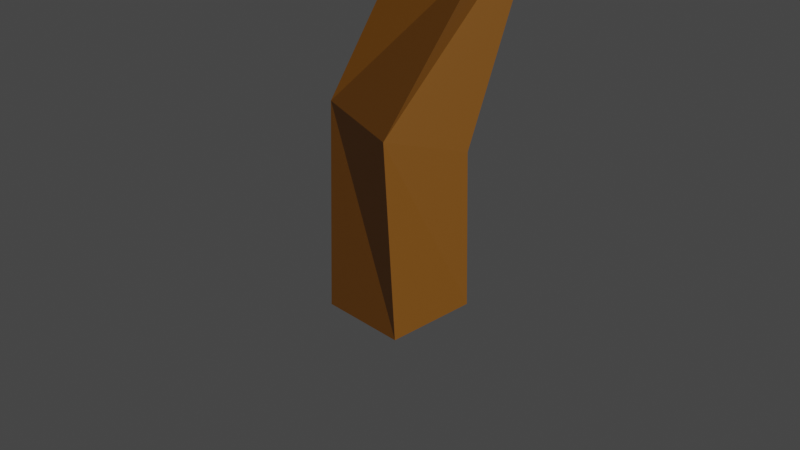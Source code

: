 # Source: Trees_With_Snow_.blend  (saved by Blender 4.3.34; exported with 4.5.12 LTS)
import bpy
from mathutils import Matrix  # noqa: F401  (used for matrix-valued properties, if any)

bpy.ops.wm.read_factory_settings(use_empty=True)
scene = bpy.context.scene
scene.name = 'Scene'

# ---- collections
col_collection = bpy.data.collections.new('Collection'); scene.collection.children.link(col_collection)

# ---- materials (node trees are filled in below, after node groups)
mat_leaves = bpy.data.materials.new('Leaves')
mat_leaves.alpha_threshold = 0.0
mat_leaves.use_transparent_shadow = False
mat_leaves.line_color = (0.0, 0.0, 0.0, 1.0)
mat_bark = bpy.data.materials.new('Bark')
mat_ice = bpy.data.materials.new('Ice')

# ---- material node trees
mat_leaves.use_nodes = True; mat_leaves.node_tree.nodes.clear()
_N = mat_leaves.node_tree.nodes; _L = mat_leaves.node_tree.links
n0 = _N.new('ShaderNodeOutputMaterial'); n0.name = 'Material Output'; n0.location = (300, 300)
n1 = _N.new('ShaderNodeBsdfPrincipled'); n1.name = 'Principled BSDF'; n1.location = (10, 300)
n1.distribution = 'GGX'
n1.subsurface_method = 'BURLEY'
n1.inputs[0].default_value = (0.0101, 0.1226, 0.0, 1.0)
n1.inputs[2].default_value = 0.4
n1.inputs[3].default_value = 1.45
n1.inputs[27].default_value = (0.0, 0.0, 0.0, 1.0)
n1.inputs[28].default_value = 1.0
_L.new(n1.outputs[0], n0.inputs[0])
n0.is_active_output = True
mat_bark.use_nodes = True; mat_bark.node_tree.nodes.clear()
_N = mat_bark.node_tree.nodes; _L = mat_bark.node_tree.links
n0 = _N.new('ShaderNodeBsdfPrincipled'); n0.name = 'Principled BSDF'; n0.location = (10, 300)
n0.inputs[0].default_value = (0.115, 0.04017, 0.0, 1.0)
n1 = _N.new('ShaderNodeOutputMaterial'); n1.name = 'Material Output'; n1.location = (300, 300)
_L.new(n0.outputs[0], n1.inputs[0])
n1.is_active_output = True
mat_ice.use_nodes = True; mat_ice.node_tree.nodes.clear()
_N = mat_ice.node_tree.nodes; _L = mat_ice.node_tree.links
n0 = _N.new('ShaderNodeBsdfPrincipled'); n0.name = 'Principled BSDF'; n0.location = (10, 300)
n1 = _N.new('ShaderNodeOutputMaterial'); n1.name = 'Material Output'; n1.location = (300, 300)
_L.new(n0.outputs[0], n1.inputs[0])
n1.is_active_output = True

# ---- world
world_world = bpy.data.worlds.new('World'); scene.world = world_world
world_world.use_nodes = True; world_world.node_tree.nodes.clear()
_N = world_world.node_tree.nodes; _L = world_world.node_tree.links
n0 = _N.new('ShaderNodeOutputWorld'); n0.name = 'World Output'; n0.location = (300, 300)
n1 = _N.new('ShaderNodeBackground'); n1.name = 'Background'; n1.location = (10, 300)
n1.inputs[0].default_value = (0.05088, 0.05088, 0.05088, 1.0)
_L.new(n1.outputs[0], n0.inputs[0])
n0.is_active_output = True
world_world.color = (0.05088, 0.05088, 0.05088)
world_world.use_sun_shadow = False
world_world.sun_shadow_jitter_overblur = 0.0

# ---- cameras
cam_camera = bpy.data.cameras.new('Camera')
cam_camera.clip_end = 100.0
cam_camera.ortho_scale = 7.314

# ---- lights
light_light = bpy.data.lights.new('Light', 'POINT')
light_light.transmission_factor = 0.0
light_light.energy = 1e+06
light_light.shadow_soft_size = 0.1
light_light.shadow_maximum_resolution = 0.006
light_light.use_absolute_resolution = True

# ---- meshes
me_cube = bpy.data.meshes.new('Cube')
me_cube.from_pydata([(0.5514, 0.3944, 0.7822), (0.4878, 0.5188, -1.0), (0.4009, -0.5778, 1.112), (0.4878, -0.5188, -1.0), (-0.4009, 0.5778, 0.8882), (-0.4878, 0.5188, -1.0), (-0.5514, -0.3944, 1.218), (-0.4878, -0.5188, -1.0), (0.8934, 0.1669, 2.79), (-0.05902, 0.02553, 2.633), (0.6986, 1.139, 3.095), (-0.2538, 0.9979, 2.938), (0.4954, -0.6277, 4.859), (-0.451, -0.4203, 4.973), (0.6601, 0.3278, 4.49), (-0.2862, 0.5353, 4.604), (0.9225, 0.7914, 7.41), (0.5419, 0.6962, 7.261), (0.7467, 1.128, 7.645), (0.3661, 1.033, 7.496), (0.7947, 0.3667, 6.647), (0.2448, 0.3621, 6.577), (0.1709, 0.884, 6.63), (0.7208, 0.8886, 6.7), (0.835, -1.719, 8.275), (0.6533, -1.66, 8.285), (0.5287, -1.918, 8.104), (0.3269, -1.769, 8.141), (2.857, 4.447, 6.118), (2.878, 4.297, 6.155), (2.754, 4.409, 6.022), (2.866, 4.019, 6.021), (2.782, 4.183, 5.805), (2.927, 4.17, 5.933), (-2.05, -0.4213, 8.217), (-2.08, -0.273, 8.294), (-1.968, -0.2798, 7.968), (-2.041, -0.4618, 7.907), (-2.289, -0.3557, 6.249), (-1.24, -1.125, 7.139), (-2.68, -1.83, 6.995), (-3.772, -0.4222, 6.907), (-2.68, 1.046, 6.995), (-1.174, 0.4544, 7.101), (-1.863, -1.666, 8.479), (-3.463, -1.376, 8.529), (-3.463, 0.5312, 8.529), (-1.649, 1.12, 8.529), (-0.9109, -0.3557, 8.479), (-2.213, -0.3922, 9.441), (-2.539, -1.126, 6.48), (-1.684, -0.8023, 6.539), (-1.89, -1.595, 6.986), (-1.051, -0.3426, 7.022), (-1.675, 0.1176, 6.528), (-3.102, -0.3922, 6.313), (-3.376, -1.237, 6.862), (-2.497, 0.4463, 6.342), (-3.398, 0.4845, 6.765), (-1.789, 0.9606, 6.883), (-0.9016, -0.8023, 7.804), (-0.8236, 0.1205, 7.79), (-2.226, -2.05, 7.758), (-1.431, -1.556, 7.802), (-3.875, -0.9825, 7.718), (-3.216, -1.889, 7.718), (-3.216, 1.045, 7.718), (-3.875, 0.1382, 7.718), (-1.219, 0.9755, 7.751), (-2.15, 1.391, 7.718), (-1.281, -1.094, 8.589), (-2.657, -1.76, 8.639), (-3.693, -0.4222, 8.671), (-2.627, 1.045, 8.671), (-1.049, 0.4531, 8.639), (-1.956, -1.218, 9.173), (-1.351, -0.3858, 9.173), (-2.922, -0.9825, 9.261), (-2.922, 0.1382, 9.261), (-1.856, 0.4845, 9.261), (0.5199, -2.321, 6.09), (1.882, -3.311, 7.131), (-0.000239, -3.922, 7.131), (-1.163, -2.321, 7.131), (-0.000239, -0.7204, 7.131), (1.882, -1.332, 7.131), (1.04, -3.922, 8.814), (-0.8419, -3.311, 8.814), (-0.8419, -1.332, 8.814), (1.04, -0.7204, 8.814), (2.203, -2.321, 8.814), (0.5199, -2.321, 9.854), (0.2142, -3.262, 6.371), (1.32, -2.903, 6.371), (1.015, -3.844, 6.983), (2.121, -2.321, 6.983), (1.32, -1.74, 6.371), (-0.4695, -2.321, 6.371), (-0.7753, -3.262, 6.983), (0.2142, -1.38, 6.371), (-0.7753, -1.38, 6.983), (1.015, -0.7988, 6.983), (2.31, -2.903, 7.972), (2.31, -1.74, 7.972), (0.5199, -4.203, 7.972), (1.626, -3.844, 7.972), (-1.27, -2.903, 7.972), (-0.5863, -3.844, 7.972), (-0.5863, -0.7987, 7.972), (-1.27, -1.74, 7.972), (1.626, -0.7987, 7.972), (0.5199, -0.4393, 7.972), (1.815, -3.262, 8.962), (0.0252, -3.844, 8.962), (-1.081, -2.321, 8.962), (0.0252, -0.7988, 8.962), (1.815, -1.38, 8.962), (0.8257, -3.262, 9.573), (1.509, -2.321, 9.573), (-0.2805, -2.903, 9.573), (-0.2805, -1.74, 9.573), (0.8257, -1.38, 9.573), (2.553, 4.476, 3.33), (4.494, 3.066, 4.812), (1.812, 2.194, 4.812), (0.1542, 4.476, 4.812), (1.812, 6.757, 4.812), (4.494, 5.886, 4.812), (3.295, 2.194, 7.212), (0.6124, 3.066, 7.212), (0.6124, 5.886, 7.212), (3.295, 6.757, 7.212), (4.953, 4.476, 7.212), (2.553, 4.476, 8.694), (2.118, 3.135, 3.73), (3.694, 3.647, 3.73), (3.258, 2.306, 4.602), (4.835, 4.476, 4.602), (3.694, 5.305, 3.73), (1.143, 4.476, 3.73), (0.7074, 3.135, 4.602), (2.118, 5.817, 3.73), (0.7074, 5.817, 4.602), (3.258, 6.646, 4.602), (5.104, 3.647, 6.012), (5.104, 5.305, 6.012), (2.553, 1.793, 6.012), (4.13, 2.306, 6.012), (0.002337, 3.647, 6.012), (0.9768, 2.306, 6.012), (0.9768, 6.646, 6.012), (0.002337, 5.305, 6.012), (4.13, 6.646, 6.012), (2.553, 7.158, 6.012), (4.399, 3.135, 7.422), (1.848, 2.306, 7.422), (0.2717, 4.476, 7.422), (1.848, 6.646, 7.422), (4.399, 5.817, 7.422), (2.989, 3.135, 8.294), (3.964, 4.476, 8.294), (1.413, 3.647, 8.294), (1.413, 5.305, 8.294), (2.989, 5.817, 8.294)], [], [(4, 6, 9, 11), (3, 2, 6, 7), (7, 6, 4, 5), (5, 1, 3, 7), (1, 0, 2, 3), (5, 4, 0, 1), (11, 9, 13, 15), (2, 0, 10, 8), (0, 4, 11, 10), (6, 2, 8, 9), (20, 16, 24, 26), (9, 8, 12, 13), (10, 11, 15, 14), (8, 10, 14, 12), (18, 19, 17, 16), (19, 18, 28, 30), (23, 22, 32, 33), (19, 22, 36, 35), (15, 13, 21, 22), (12, 14, 23, 20), (14, 15, 22, 23), (13, 12, 20, 21), (27, 26, 24, 25), (21, 20, 26, 27), (16, 17, 25, 24), (17, 21, 27, 25), (33, 32, 30, 28), (31, 33, 28, 29), (18, 16, 29, 28), (22, 19, 30, 32), (16, 20, 31, 29), (20, 23, 33, 31), (36, 37, 34, 35), (17, 19, 35, 34), (21, 17, 34, 37), (22, 21, 37, 36), (38, 51, 50), (39, 51, 53), (38, 50, 55), (38, 55, 57), (38, 57, 54), (39, 53, 60), (40, 52, 62), (41, 56, 64), (42, 58, 66), (43, 59, 68), (39, 60, 63), (40, 62, 65), (41, 64, 67), (42, 66, 69), (43, 68, 61), (44, 70, 75), (45, 71, 77), (46, 72, 78), (47, 73, 79), (48, 74, 76), (76, 79, 49), (76, 74, 79), (74, 47, 79), (79, 78, 49), (79, 73, 78), (73, 46, 78), (78, 77, 49), (78, 72, 77), (72, 45, 77), (77, 75, 49), (77, 71, 75), (71, 44, 75), (75, 76, 49), (75, 70, 76), (70, 48, 76), (61, 74, 48), (61, 68, 74), (68, 47, 74), (69, 73, 47), (69, 66, 73), (66, 46, 73), (67, 72, 46), (67, 64, 72), (64, 45, 72), (65, 71, 45), (65, 62, 71), (62, 44, 71), (63, 70, 44), (63, 60, 70), (60, 48, 70), (68, 69, 47), (68, 59, 69), (59, 42, 69), (66, 67, 46), (66, 58, 67), (58, 41, 67), (64, 65, 45), (64, 56, 65), (56, 40, 65), (62, 63, 44), (62, 52, 63), (52, 39, 63), (60, 61, 48), (60, 53, 61), (53, 43, 61), (54, 59, 43), (54, 57, 59), (57, 42, 59), (57, 58, 42), (57, 55, 58), (55, 41, 58), (55, 56, 41), (55, 50, 56), (50, 40, 56), (53, 54, 43), (53, 51, 54), (51, 38, 54), (50, 52, 40), (50, 51, 52), (51, 39, 52), (80, 93, 92), (81, 93, 95), (80, 92, 97), (80, 97, 99), (80, 99, 96), (81, 95, 102), (82, 94, 104), (83, 98, 106), (84, 100, 108), (85, 101, 110), (81, 102, 105), (82, 104, 107), (83, 106, 109), (84, 108, 111), (85, 110, 103), (86, 112, 117), (87, 113, 119), (88, 114, 120), (89, 115, 121), (90, 116, 118), (118, 121, 91), (118, 116, 121), (116, 89, 121), (121, 120, 91), (121, 115, 120), (115, 88, 120), (120, 119, 91), (120, 114, 119), (114, 87, 119), (119, 117, 91), (119, 113, 117), (113, 86, 117), (117, 118, 91), (117, 112, 118), (112, 90, 118), (103, 116, 90), (103, 110, 116), (110, 89, 116), (111, 115, 89), (111, 108, 115), (108, 88, 115), (109, 114, 88), (109, 106, 114), (106, 87, 114), (107, 113, 87), (107, 104, 113), (104, 86, 113), (105, 112, 86), (105, 102, 112), (102, 90, 112), (110, 111, 89), (110, 101, 111), (101, 84, 111), (108, 109, 88), (108, 100, 109), (100, 83, 109), (106, 107, 87), (106, 98, 107), (98, 82, 107), (104, 105, 86), (104, 94, 105), (94, 81, 105), (102, 103, 90), (102, 95, 103), (95, 85, 103), (96, 101, 85), (96, 99, 101), (99, 84, 101), (99, 100, 84), (99, 97, 100), (97, 83, 100), (97, 98, 83), (97, 92, 98), (92, 82, 98), (95, 96, 85), (95, 93, 96), (93, 80, 96), (92, 94, 82), (92, 93, 94), (93, 81, 94), (122, 135, 134), (123, 135, 137), (122, 134, 139), (122, 139, 141), (122, 141, 138), (123, 137, 144), (124, 136, 146), (125, 140, 148), (126, 142, 150), (127, 143, 152), (123, 144, 147), (124, 146, 149), (125, 148, 151), (126, 150, 153), (127, 152, 145), (128, 154, 159), (129, 155, 161), (130, 156, 162), (131, 157, 163), (132, 158, 160), (160, 163, 133), (160, 158, 163), (158, 131, 163), (163, 162, 133), (163, 157, 162), (157, 130, 162), (162, 161, 133), (162, 156, 161), (156, 129, 161), (161, 159, 133), (161, 155, 159), (155, 128, 159), (159, 160, 133), (159, 154, 160), (154, 132, 160), (145, 158, 132), (145, 152, 158), (152, 131, 158), (153, 157, 131), (153, 150, 157), (150, 130, 157), (151, 156, 130), (151, 148, 156), (148, 129, 156), (149, 155, 129), (149, 146, 155), (146, 128, 155), (147, 154, 128), (147, 144, 154), (144, 132, 154), (152, 153, 131), (152, 143, 153), (143, 126, 153), (150, 151, 130), (150, 142, 151), (142, 125, 151), (148, 149, 129), (148, 140, 149), (140, 124, 149), (146, 147, 128), (146, 136, 147), (136, 123, 147), (144, 145, 132), (144, 137, 145), (137, 127, 145), (138, 143, 127), (138, 141, 143), (141, 126, 143), (141, 142, 126), (141, 139, 142), (139, 125, 142), (139, 140, 125), (139, 134, 140), (134, 124, 140), (137, 138, 127), (137, 135, 138), (135, 122, 138), (134, 136, 124), (134, 135, 136), (135, 123, 136)])
me_cube.polygons.foreach_set('material_index', [1, 1, 1, 1, 1, 1, 1, 1, 1, 1, 1, 1, 1, 1, 1, 1, 1, 1, 1, 1, 1, 1, 1, 1, 1, 1, 1, 1, 1, 1, 1, 1, 1, 1, 1, 1, 0, 0, 0, 0, 0, 0, 0, 0, 0, 0, 0, 0, 0, 0, 0, 0, 0, 0, 0, 0, 0, 0, 0, 0, 0, 0, 0, 0, 0, 0, 0, 0, 0, 0, 0, 0, 0, 0, 0, 0, 0, 0, 0, 0, 0, 0, 0, 0, 0, 0, 0, 0, 0, 0, 0, 0, 0, 0, 0, 0, 0, 0, 0, 0, 0, 0, 0, 0, 0, 0, 0, 0, 0, 0, 0, 0, 0, 0, 0, 0, 0, 0, 0, 0, 0, 0, 0, 0, 0, 0, 0, 0, 0, 0, 0, 0, 0, 0, 0, 0, 0, 0, 0, 0, 0, 0, 0, 0, 0, 0, 0, 0, 0, 0, 0, 0, 0, 0, 0, 0, 0, 0, 0, 0, 0, 0, 0, 0, 0, 0, 0, 0, 0, 0, 0, 0, 0, 0, 0, 0, 0, 0, 0, 0, 0, 0, 0, 0, 0, 0, 0, 0, 0, 0, 0, 0, 0, 0, 0, 0, 0, 0, 0, 0, 0, 0, 0, 0, 0, 0, 0, 0, 0, 0, 0, 0, 0, 0, 0, 0, 0, 0, 0, 0, 0, 0, 0, 0, 0, 0, 0, 0, 0, 0, 0, 0, 0, 0, 0, 0, 0, 0, 0, 0, 0, 0, 0, 0, 0, 0, 0, 0, 0, 0, 0, 0, 0, 0, 0, 0, 0, 0, 0, 0, 0, 0, 0, 0, 0, 0, 0, 0, 0, 0, 0, 0, 0, 0, 0, 0])
_uv = me_cube.uv_layers.new(name='UVMap')
_uv.uv.foreach_set('vector', [0.5508, 0.4414, 0.5508, 0.4414, 0.5508, 0.4414, 0.5508, 0.4414, 0.5508, 0.4414, 0.5508, 0.4414, 0.5508, 0.4414, 0.5508, 0.4414, 0.5508, 0.4414, 0.5508, 0.4414, 0.5508, 0.4414, 0.5508, 0.4414, 0.5508, 0.4414, 0.5508, 0.4414, 0.5508, 0.4414, 0.5508, 0.4414, 0.5508, 0.4414, 0.5508, 0.4414, 0.5508, 0.4414, 0.5508, 0.4414, 0.5508, 0.4414, 0.5508, 0.4414, 0.5508, 0.4414, 0.5508, 0.4414, 0.5508, 0.4414, 0.5508, 0.4414, 0.5508, 0.4414, 0.5508, 0.4414, 0.5508, 0.4414, 0.5508, 0.4414, 0.5508, 0.4414, 0.5508, 0.4414, 0.5508, 0.4414, 0.5508, 0.4414, 0.5508, 0.4414, 0.5508, 0.4414, 0.5508, 0.4414, 0.5508, 0.4414, 0.5508, 0.4414, 0.5508, 0.4414, 0.5508, 0.4414, 0.5508, 0.4414, 0.5508, 0.4414, 0.5508, 0.4414, 0.5508, 0.4414, 0.5508, 0.4414, 0.5508, 0.4414, 0.5508, 0.4414, 0.5508, 0.4414, 0.5508, 0.4414, 0.5508, 0.4414, 0.5508, 0.4414, 0.5508, 0.4414, 0.5508, 0.4414, 0.5508, 0.4414, 0.5508, 0.4414, 0.5508, 0.4414, 0.5508, 0.4414, 0.5508, 0.4414, 0.5508, 0.4414, 0.5508, 0.4414, 0.5508, 0.4414, 0.5508, 0.4414, 0.5508, 0.4414, 0.5508, 0.4414, 0.5508, 0.4414, 0.5508, 0.4414, 0.5508, 0.4414, 0.5508, 0.4414, 0.5508, 0.4414, 0.5508, 0.4414, 0.5508, 0.4414, 0.5508, 0.4414, 0.5508, 0.4414, 0.5508, 0.4414, 0.5508, 0.4414, 0.5508, 0.4414, 0.5508, 0.4414, 0.5508, 0.4414, 0.5508, 0.4414, 0.5508, 0.4414, 0.5508, 0.4414, 0.5508, 0.4414, 0.5508, 0.4414, 0.5508, 0.4414, 0.5508, 0.4414, 0.5508, 0.4414, 0.5508, 0.4414, 0.5508, 0.4414, 0.5508, 0.4414, 0.5508, 0.4414, 0.5508, 0.4414, 0.5508, 0.4414, 0.5508, 0.4414, 0.5508, 0.4414, 0.5508, 0.4414, 0.5508, 0.4414, 0.5508, 0.4414, 0.5508, 0.4414, 0.5508, 0.4414, 0.5508, 0.4414, 0.5508, 0.4414, 0.5508, 0.4414, 0.5508, 0.4414, 0.5508, 0.4414, 0.5508, 0.4414, 0.5508, 0.4414, 0.5508, 0.4414, 0.5508, 0.4414, 0.5508, 0.4414, 0.5508, 0.4414, 0.5508, 0.4414, 0.5508, 0.4414, 0.5508, 0.4414, 0.5508, 0.4414, 0.5508, 0.4414, 0.5508, 0.4414, 0.5508, 0.4414, 0.5508, 0.4414, 0.5508, 0.4414, 0.5508, 0.4414, 0.5508, 0.4414, 0.5508, 0.4414, 0.5508, 0.4414, 0.5508, 0.4414, 0.5508, 0.4414, 0.5508, 0.4414, 0.5508, 0.4414, 0.5508, 0.4414, 0.5508, 0.4414, 0.5508, 0.4414, 0.5508, 0.4414, 0.5508, 0.4414, 0.5508, 0.4414, 0.5508, 0.4414, 0.5508, 0.4414, 0.5508, 0.4414, 0.5508, 0.4414, 0.5508, 0.4414, 0.5508, 0.4414, 0.5508, 0.4414, 0.5508, 0.4414, 0.5508, 0.4414, 0.5508, 0.4414, 0.6836, 0.8143, 0.6836, 0.8143, 0.6836, 0.8143, 0.6836, 0.8143, 0.6836, 0.8143, 0.6836, 0.8143, 0.6836, 0.8143, 0.6836, 0.8143, 0.6836, 0.8143, 0.6836, 0.8143, 0.6836, 0.8143, 0.6836, 0.8143, 0.6836, 0.8143, 0.6836, 0.8143, 0.6836, 0.8143, 0.6836, 0.8143, 0.6836, 0.8143, 0.6836, 0.8143, 0.6836, 0.8143, 0.6836, 0.8143, 0.6836, 0.8143, 0.6836, 0.8143, 0.6836, 0.8143, 0.6836, 0.8143, 0.6836, 0.8143, 0.6836, 0.8143, 0.6836, 0.8143, 0.6836, 0.8143, 0.6836, 0.8143, 0.6836, 0.8143, 0.6836, 0.8143, 0.6836, 0.8143, 0.6836, 0.8143, 0.6836, 0.8143, 0.6836, 0.8143, 0.6836, 0.8143, 0.6836, 0.8143, 0.6836, 0.8143, 0.6836, 0.8143, 0.6836, 0.8143, 0.6836, 0.8143, 0.6836, 0.8143, 0.6836, 0.8143, 0.6836, 0.8143, 0.6836, 0.8143, 0.6836, 0.8143, 0.6836, 0.8143, 0.6836, 0.8143, 0.6836, 0.8143, 0.6836, 0.8143, 0.6836, 0.8143, 0.6836, 0.8143, 0.6836, 0.8143, 0.6836, 0.8143, 0.6836, 0.8143, 0.6836, 0.8143, 0.6836, 0.8143, 0.6836, 0.8143, 0.6836, 0.8143, 0.6836, 0.8143, 0.6836, 0.8143, 0.6836, 0.8143, 0.6836, 0.8143, 0.6836, 0.8143, 0.6836, 0.8143, 0.6836, 0.8143, 0.6836, 0.8143, 0.6836, 0.8143, 0.6836, 0.8143, 0.6836, 0.8143, 0.6836, 0.8143, 0.6836, 0.8143, 0.6836, 0.8143, 0.6836, 0.8143, 0.6836, 0.8143, 0.6836, 0.8143, 0.6836, 0.8143, 0.6836, 0.8143, 0.6836, 0.8143, 0.6836, 0.8143, 0.6836, 0.8143, 0.6836, 0.8143, 0.6836, 0.8143, 0.6836, 0.8143, 0.6836, 0.8143, 0.6836, 0.8143, 0.6836, 0.8143, 0.6836, 0.8143, 0.6836, 0.8143, 0.6836, 0.8143, 0.6836, 0.8143, 0.6836, 0.8143, 0.6836, 0.8143, 0.6836, 0.8143, 0.6836, 0.8143, 0.6836, 0.8143, 0.6836, 0.8143, 0.6836, 0.8143, 0.6836, 0.8143, 0.6836, 0.8143, 0.6836, 0.8143, 0.6836, 0.8143, 0.6836, 0.8143, 0.6836, 0.8143, 0.6836, 0.8143, 0.6836, 0.8143, 0.6836, 0.8143, 0.6836, 0.8143, 0.6836, 0.8143, 0.6836, 0.8143, 0.6836, 0.8143, 0.6836, 0.8143, 0.6836, 0.8143, 0.6836, 0.8143, 0.6836, 0.8143, 0.6836, 0.8143, 0.6836, 0.8143, 0.6836, 0.8143, 0.6836, 0.8143, 0.6836, 0.8143, 0.6836, 0.8143, 0.6836, 0.8143, 0.6836, 0.8143, 0.6836, 0.8143, 0.6836, 0.8143, 0.6836, 0.8143, 0.6836, 0.8143, 0.6836, 0.8143, 0.6836, 0.8143, 0.6836, 0.8143, 0.6836, 0.8143, 0.6836, 0.8143, 0.6836, 0.8143, 0.6836, 0.8143, 0.6836, 0.8143, 0.6836, 0.8143, 0.6836, 0.8143, 0.6836, 0.8143, 0.6836, 0.8143, 0.6836, 0.8143, 0.6836, 0.8143, 0.6836, 0.8143, 0.6836, 0.8143, 0.6836, 0.8143, 0.6836, 0.8143, 0.6836, 0.8143, 0.6836, 0.8143, 0.6836, 0.8143, 0.6836, 0.8143, 0.6836, 0.8143, 0.6836, 0.8143, 0.6836, 0.8143, 0.6836, 0.8143, 0.6836, 0.8143, 0.6836, 0.8143, 0.6836, 0.8143, 0.6836, 0.8143, 0.6836, 0.8143, 0.6836, 0.8143, 0.6836, 0.8143, 0.6836, 0.8143, 0.6836, 0.8143, 0.6836, 0.8143, 0.6836, 0.8143, 0.6836, 0.8143, 0.6836, 0.8143, 0.6836, 0.8143, 0.6836, 0.8143, 0.6836, 0.8143, 0.6836, 0.8143, 0.6836, 0.8143, 0.6836, 0.8143, 0.6836, 0.8143, 0.6836, 0.8143, 0.6836, 0.8143, 0.6836, 0.8143, 0.6836, 0.8143, 0.6836, 0.8143, 0.6836, 0.8143, 0.6836, 0.8143, 0.6836, 0.8143, 0.6836, 0.8143, 0.6836, 0.8143, 0.6836, 0.8143, 0.6836, 0.8143, 0.6836, 0.8143, 0.6836, 0.8143, 0.6836, 0.8143, 0.6836, 0.8143, 0.6836, 0.8143, 0.6836, 0.8143, 0.6836, 0.8143, 0.6836, 0.8143, 0.6836, 0.8143, 0.6836, 0.8143, 0.6836, 0.8143, 0.6836, 0.8143, 0.6836, 0.8143, 0.6836, 0.8143, 0.6836, 0.8143, 0.6836, 0.8143, 0.6836, 0.8143, 0.6836, 0.8143, 0.6836, 0.8143, 0.6836, 0.8143, 0.6836, 0.8143, 0.6836, 0.8143, 0.6836, 0.8143, 0.6836, 0.8143, 0.6836, 0.8143, 0.6836, 0.8143, 0.6836, 0.8143, 0.6836, 0.8143, 0.6836, 0.8143, 0.6836, 0.8143, 0.6836, 0.8143, 0.6836, 0.8143, 0.6836, 0.8143, 0.6836, 0.8143, 0.6836, 0.8143, 0.6836, 0.8143, 0.6836, 0.8143, 0.6836, 0.8143, 0.6836, 0.8143, 0.6836, 0.8143, 0.6836, 0.8143, 0.6836, 0.8143, 0.6836, 0.8143, 0.6836, 0.8143, 0.6836, 0.8143, 0.6836, 0.8143, 0.6836, 0.8143, 0.6836, 0.8143, 0.6836, 0.8143, 0.6836, 0.8143, 0.6836, 0.8143, 0.6836, 0.8143, 0.6836, 0.8143, 0.6836, 0.8143, 0.6836, 0.8143, 0.707, 0.8065, 0.707, 0.8065, 0.707, 0.8065, 0.707, 0.8065, 0.707, 0.8065, 0.707, 0.8065, 0.707, 0.8065, 0.707, 0.8065, 0.707, 0.8065, 0.707, 0.8065, 0.707, 0.8065, 0.707, 0.8065, 0.707, 0.8065, 0.707, 0.8065, 0.707, 0.8065, 0.707, 0.8065, 0.707, 0.8065, 0.707, 0.8065, 0.707, 0.8065, 0.707, 0.8065, 0.707, 0.8065, 0.707, 0.8065, 0.707, 0.8065, 0.707, 0.8065, 0.707, 0.8065, 0.707, 0.8065, 0.707, 0.8065, 0.707, 0.8065, 0.707, 0.8065, 0.707, 0.8065, 0.707, 0.8065, 0.707, 0.8065, 0.707, 0.8065, 0.707, 0.8065, 0.707, 0.8065, 0.707, 0.8065, 0.707, 0.8065, 0.707, 0.8065, 0.707, 0.8065, 0.707, 0.8065, 0.707, 0.8065, 0.707, 0.8065, 0.707, 0.8065, 0.707, 0.8065, 0.707, 0.8065, 0.707, 0.8065, 0.707, 0.8065, 0.707, 0.8065, 0.707, 0.8065, 0.707, 0.8065, 0.707, 0.8065, 0.707, 0.8065, 0.707, 0.8065, 0.707, 0.8065, 0.707, 0.8065, 0.707, 0.8065, 0.707, 0.8065, 0.707, 0.8065, 0.707, 0.8065, 0.707, 0.8065, 0.707, 0.8065, 0.707, 0.8065, 0.707, 0.8065, 0.707, 0.8065, 0.707, 0.8065, 0.707, 0.8065, 0.707, 0.8065, 0.707, 0.8065, 0.707, 0.8065, 0.707, 0.8065, 0.707, 0.8065, 0.707, 0.8065, 0.707, 0.8065, 0.707, 0.8065, 0.707, 0.8065, 0.707, 0.8065, 0.707, 0.8065, 0.707, 0.8065, 0.707, 0.8065, 0.707, 0.8065, 0.707, 0.8065, 0.707, 0.8065, 0.707, 0.8065, 0.707, 0.8065, 0.707, 0.8065, 0.707, 0.8065, 0.707, 0.8065, 0.707, 0.8065, 0.707, 0.8065, 0.707, 0.8065, 0.707, 0.8065, 0.707, 0.8065, 0.707, 0.8065, 0.707, 0.8065, 0.707, 0.8065, 0.707, 0.8065, 0.707, 0.8065, 0.707, 0.8065, 0.707, 0.8065, 0.707, 0.8065, 0.707, 0.8065, 0.707, 0.8065, 0.707, 0.8065, 0.707, 0.8065, 0.707, 0.8065, 0.707, 0.8065, 0.707, 0.8065, 0.707, 0.8065, 0.707, 0.8065, 0.707, 0.8065, 0.707, 0.8065, 0.707, 0.8065, 0.707, 0.8065, 0.707, 0.8065, 0.707, 0.8065, 0.707, 0.8065, 0.707, 0.8065, 0.707, 0.8065, 0.707, 0.8065, 0.707, 0.8065, 0.707, 0.8065, 0.707, 0.8065, 0.707, 0.8065, 0.707, 0.8065, 0.707, 0.8065, 0.707, 0.8065, 0.707, 0.8065, 0.707, 0.8065, 0.707, 0.8065, 0.707, 0.8065, 0.707, 0.8065, 0.707, 0.8065, 0.707, 0.8065, 0.707, 0.8065, 0.707, 0.8065, 0.707, 0.8065, 0.707, 0.8065, 0.707, 0.8065, 0.707, 0.8065, 0.707, 0.8065, 0.707, 0.8065, 0.707, 0.8065, 0.707, 0.8065, 0.707, 0.8065, 0.707, 0.8065, 0.707, 0.8065, 0.707, 0.8065, 0.707, 0.8065, 0.707, 0.8065, 0.707, 0.8065, 0.707, 0.8065, 0.707, 0.8065, 0.707, 0.8065, 0.707, 0.8065, 0.707, 0.8065, 0.707, 0.8065, 0.707, 0.8065, 0.707, 0.8065, 0.707, 0.8065, 0.707, 0.8065, 0.707, 0.8065, 0.707, 0.8065, 0.707, 0.8065, 0.707, 0.8065, 0.707, 0.8065, 0.707, 0.8065, 0.707, 0.8065, 0.707, 0.8065, 0.707, 0.8065, 0.707, 0.8065, 0.707, 0.8065, 0.707, 0.8065, 0.707, 0.8065, 0.707, 0.8065, 0.707, 0.8065, 0.707, 0.8065, 0.707, 0.8065, 0.707, 0.8065, 0.707, 0.8065, 0.707, 0.8065, 0.707, 0.8065, 0.707, 0.8065, 0.707, 0.8065, 0.707, 0.8065, 0.707, 0.8065, 0.707, 0.8065, 0.707, 0.8065, 0.707, 0.8065, 0.707, 0.8065, 0.707, 0.8065, 0.707, 0.8065, 0.707, 0.8065, 0.707, 0.8065, 0.707, 0.8065, 0.707, 0.8065, 0.707, 0.8065, 0.707, 0.8065, 0.707, 0.8065, 0.707, 0.8065, 0.707, 0.8065, 0.707, 0.8065, 0.707, 0.8065, 0.707, 0.8065, 0.707, 0.8065, 0.707, 0.8065, 0.707, 0.8065, 0.707, 0.8065, 0.707, 0.8065, 0.707, 0.8065, 0.707, 0.8065, 0.707, 0.8065, 0.707, 0.8065, 0.707, 0.8065, 0.707, 0.8065, 0.707, 0.8065, 0.707, 0.8065, 0.707, 0.8065, 0.707, 0.8065, 0.707, 0.8065, 0.707, 0.8065, 0.707, 0.8065, 0.707, 0.8065, 0.707, 0.8065, 0.707, 0.8065, 0.707, 0.8065, 0.707, 0.8065, 0.707, 0.8065, 0.707, 0.8065, 0.707, 0.8065, 0.707, 0.8065, 0.707, 0.8065, 0.707, 0.8065, 0.707, 0.8065, 0.707, 0.8065, 0.707, 0.8065, 0.707, 0.8065, 0.707, 0.8065, 0.707, 0.8065, 0.707, 0.8065, 0.707, 0.8065, 0.668, 0.8026, 0.668, 0.8026, 0.668, 0.8026, 0.668, 0.8026, 0.668, 0.8026, 0.668, 0.8026, 0.668, 0.8026, 0.668, 0.8026, 0.668, 0.8026, 0.668, 0.8026, 0.668, 0.8026, 0.668, 0.8026, 0.668, 0.8026, 0.668, 0.8026, 0.668, 0.8026, 0.668, 0.8026, 0.668, 0.8026, 0.668, 0.8026, 0.668, 0.8026, 0.668, 0.8026, 0.668, 0.8026, 0.668, 0.8026, 0.668, 0.8026, 0.668, 0.8026, 0.668, 0.8026, 0.668, 0.8026, 0.668, 0.8026, 0.668, 0.8026, 0.668, 0.8026, 0.668, 0.8026, 0.668, 0.8026, 0.668, 0.8026, 0.668, 0.8026, 0.668, 0.8026, 0.668, 0.8026, 0.668, 0.8026, 0.668, 0.8026, 0.668, 0.8026, 0.668, 0.8026, 0.668, 0.8026, 0.668, 0.8026, 0.668, 0.8026, 0.668, 0.8026, 0.668, 0.8026, 0.668, 0.8026, 0.668, 0.8026, 0.668, 0.8026, 0.668, 0.8026, 0.668, 0.8026, 0.668, 0.8026, 0.668, 0.8026, 0.668, 0.8026, 0.668, 0.8026, 0.668, 0.8026, 0.668, 0.8026, 0.668, 0.8026, 0.668, 0.8026, 0.668, 0.8026, 0.668, 0.8026, 0.668, 0.8026, 0.668, 0.8026, 0.668, 0.8026, 0.668, 0.8026, 0.668, 0.8026, 0.668, 0.8026, 0.668, 0.8026, 0.668, 0.8026, 0.668, 0.8026, 0.668, 0.8026, 0.668, 0.8026, 0.668, 0.8026, 0.668, 0.8026, 0.668, 0.8026, 0.668, 0.8026, 0.668, 0.8026, 0.668, 0.8026, 0.668, 0.8026, 0.668, 0.8026, 0.668, 0.8026, 0.668, 0.8026, 0.668, 0.8026, 0.668, 0.8026, 0.668, 0.8026, 0.668, 0.8026, 0.668, 0.8026, 0.668, 0.8026, 0.668, 0.8026, 0.668, 0.8026, 0.668, 0.8026, 0.668, 0.8026, 0.668, 0.8026, 0.668, 0.8026, 0.668, 0.8026, 0.668, 0.8026, 0.668, 0.8026, 0.668, 0.8026, 0.668, 0.8026, 0.668, 0.8026, 0.668, 0.8026, 0.668, 0.8026, 0.668, 0.8026, 0.668, 0.8026, 0.668, 0.8026, 0.668, 0.8026, 0.668, 0.8026, 0.668, 0.8026, 0.668, 0.8026, 0.668, 0.8026, 0.668, 0.8026, 0.668, 0.8026, 0.668, 0.8026, 0.668, 0.8026, 0.668, 0.8026, 0.668, 0.8026, 0.668, 0.8026, 0.668, 0.8026, 0.668, 0.8026, 0.668, 0.8026, 0.668, 0.8026, 0.668, 0.8026, 0.668, 0.8026, 0.668, 0.8026, 0.668, 0.8026, 0.668, 0.8026, 0.668, 0.8026, 0.668, 0.8026, 0.668, 0.8026, 0.668, 0.8026, 0.668, 0.8026, 0.668, 0.8026, 0.668, 0.8026, 0.668, 0.8026, 0.668, 0.8026, 0.668, 0.8026, 0.668, 0.8026, 0.668, 0.8026, 0.668, 0.8026, 0.668, 0.8026, 0.668, 0.8026, 0.668, 0.8026, 0.668, 0.8026, 0.668, 0.8026, 0.668, 0.8026, 0.668, 0.8026, 0.668, 0.8026, 0.668, 0.8026, 0.668, 0.8026, 0.668, 0.8026, 0.668, 0.8026, 0.668, 0.8026, 0.668, 0.8026, 0.668, 0.8026, 0.668, 0.8026, 0.668, 0.8026, 0.668, 0.8026, 0.668, 0.8026, 0.668, 0.8026, 0.668, 0.8026, 0.668, 0.8026, 0.668, 0.8026, 0.668, 0.8026, 0.668, 0.8026, 0.668, 0.8026, 0.668, 0.8026, 0.668, 0.8026, 0.668, 0.8026, 0.668, 0.8026, 0.668, 0.8026, 0.668, 0.8026, 0.668, 0.8026, 0.668, 0.8026, 0.668, 0.8026, 0.668, 0.8026, 0.668, 0.8026, 0.668, 0.8026, 0.668, 0.8026, 0.668, 0.8026, 0.668, 0.8026, 0.668, 0.8026, 0.668, 0.8026, 0.668, 0.8026, 0.668, 0.8026, 0.668, 0.8026, 0.668, 0.8026, 0.668, 0.8026, 0.668, 0.8026, 0.668, 0.8026, 0.668, 0.8026, 0.668, 0.8026, 0.668, 0.8026, 0.668, 0.8026, 0.668, 0.8026, 0.668, 0.8026, 0.668, 0.8026, 0.668, 0.8026, 0.668, 0.8026, 0.668, 0.8026, 0.668, 0.8026, 0.668, 0.8026, 0.668, 0.8026, 0.668, 0.8026, 0.668, 0.8026, 0.668, 0.8026, 0.668, 0.8026, 0.668, 0.8026, 0.668, 0.8026, 0.668, 0.8026, 0.668, 0.8026, 0.668, 0.8026, 0.668, 0.8026, 0.668, 0.8026, 0.668, 0.8026, 0.668, 0.8026, 0.668, 0.8026, 0.668, 0.8026, 0.668, 0.8026, 0.668, 0.8026, 0.668, 0.8026, 0.668, 0.8026, 0.668, 0.8026, 0.668, 0.8026, 0.668, 0.8026, 0.668, 0.8026, 0.668, 0.8026, 0.668, 0.8026, 0.668, 0.8026, 0.668, 0.8026, 0.668, 0.8026, 0.668, 0.8026, 0.668, 0.8026, 0.668, 0.8026, 0.668, 0.8026, 0.668, 0.8026, 0.668, 0.8026, 0.668, 0.8026, 0.668, 0.8026, 0.668, 0.8026, 0.668, 0.8026, 0.668, 0.8026, 0.668, 0.8026])
me_cube.materials.append(mat_leaves)
me_cube.materials.append(mat_bark)
me_cube.use_remesh_preserve_volume = False
me_cube.use_remesh_preserve_attributes = False
me_cube.use_mirror_vertex_groups = False
me_cube.update()
me_cube_001 = bpy.data.meshes.new('Cube.001')
me_cube_001.from_pydata([(0.5514, 0.3944, 0.7822), (0.4878, 0.5188, -1.0), (0.4009, -0.5778, 1.112), (0.4878, -0.5188, -1.0), (-0.4009, 0.5778, 0.8882), (-0.4878, 0.5188, -1.0), (-0.5514, -0.3944, 1.218), (-0.4878, -0.5188, -1.0), (0.8934, 0.1669, 2.79), (-0.05902, 0.02553, 2.633), (0.6986, 1.139, 3.095), (-0.2538, 0.9979, 2.938), (0.4954, -0.6277, 4.859), (-0.451, -0.4203, 4.973), (0.6601, 0.3278, 4.49), (-0.2862, 0.5353, 4.604), (0.9225, 0.7914, 7.41), (0.5419, 0.6962, 7.261), (0.7467, 1.128, 7.645), (0.3661, 1.033, 7.496), (0.7947, 0.3667, 6.647), (0.2448, 0.3621, 6.577), (0.1709, 0.884, 6.63), (0.7208, 0.8886, 6.7), (0.835, -1.719, 8.275), (0.6533, -1.66, 8.285), (0.5287, -1.918, 8.104), (0.3269, -1.769, 8.141), (2.857, 4.447, 6.118), (2.878, 4.297, 6.155), (2.754, 4.409, 6.022), (2.866, 4.019, 6.021), (2.782, 4.183, 5.805), (2.927, 4.17, 5.933), (-2.05, -0.4213, 8.217), (-2.08, -0.273, 8.294), (-1.968, -0.2798, 7.968), (-2.041, -0.4618, 7.907), (-2.289, -0.3557, 6.249), (-1.24, -1.125, 7.139), (-2.68, -1.83, 6.995), (-3.772, -0.4222, 6.907), (-2.68, 1.046, 6.995), (-1.174, 0.4544, 7.101), (-1.863, -1.666, 8.479), (-3.463, -1.376, 8.529), (-3.463, 0.5312, 8.529), (-1.649, 1.12, 8.529), (-0.9109, -0.3557, 8.479), (-2.213, -0.3922, 9.441), (-2.539, -1.126, 6.48), (-1.684, -0.8023, 6.539), (-1.89, -1.595, 6.986), (-1.051, -0.3426, 7.022), (-1.675, 0.1176, 6.528), (-3.102, -0.3922, 6.313), (-3.376, -1.237, 6.862), (-2.497, 0.4463, 6.342), (-3.398, 0.4845, 6.765), (-1.789, 0.9606, 6.883), (-0.9016, -0.8023, 7.804), (-0.8236, 0.1205, 7.79), (-2.226, -2.05, 7.758), (-1.431, -1.556, 7.802), (-3.875, -0.9825, 7.718), (-3.216, -1.889, 7.718), (-3.216, 1.045, 7.718), (-3.875, 0.1382, 7.718), (-1.219, 0.9755, 7.751), (-2.15, 1.391, 7.718), (-1.281, -1.094, 8.589), (-2.657, -1.76, 8.639), (-2.627, 1.045, 8.671), (-1.049, 0.4531, 8.639), (-1.956, -1.218, 9.173), (-1.351, -0.3858, 9.173), (-2.922, 0.1382, 9.261), (-1.856, 0.4845, 9.261), (0.5199, -2.321, 6.09), (1.882, -3.311, 7.131), (-0.000239, -3.922, 7.131), (-1.163, -2.321, 7.131), (-0.000239, -0.7204, 7.131), (1.882, -1.332, 7.131), (1.04, -3.922, 8.814), (-0.8419, -3.311, 8.814), (-0.8419, -1.332, 8.814), (1.04, -0.7204, 8.814), (2.203, -2.321, 8.814), (0.5199, -2.321, 9.854), (0.2142, -3.262, 6.371), (1.32, -2.903, 6.371), (1.015, -3.844, 6.983), (2.121, -2.321, 6.983), (1.32, -1.74, 6.371), (-0.4695, -2.321, 6.371), (-0.7753, -3.262, 6.983), (0.2142, -1.38, 6.371), (-0.7753, -1.38, 6.983), (1.015, -0.7988, 6.983), (2.31, -2.903, 7.972), (2.31, -1.74, 7.972), (0.5199, -4.203, 7.972), (1.626, -3.844, 7.972), (-1.27, -2.903, 7.972), (-0.5863, -3.844, 7.972), (-0.5863, -0.7987, 7.972), (-1.27, -1.74, 7.972), (1.626, -0.7987, 7.972), (0.5199, -0.4393, 7.972), (1.815, -3.262, 8.962), (0.0252, -3.844, 8.962), (-1.081, -2.321, 8.962), (0.0252, -0.7988, 8.962), (1.815, -1.38, 8.962), (-0.2805, -2.903, 9.573), (-0.2805, -1.74, 9.573), (0.8257, -1.38, 9.573), (2.553, 4.476, 3.33), (4.494, 3.066, 4.812), (1.812, 2.194, 4.812), (0.1542, 4.476, 4.812), (1.812, 6.757, 4.812), (4.494, 5.886, 4.812), (3.295, 2.194, 7.212), (0.6124, 3.066, 7.212), (0.6124, 5.886, 7.212), (2.369, -2.442, 9.231), (4.953, 4.476, 7.212), (2.553, 4.476, 8.694), (2.118, 3.135, 3.73), (3.694, 3.647, 3.73), (3.258, 2.306, 4.602), (4.835, 4.476, 4.602), (3.694, 5.305, 3.73), (1.143, 4.476, 3.73), (0.7074, 3.135, 4.602), (2.118, 5.817, 3.73), (0.7074, 5.817, 4.602), (3.258, 6.646, 4.602), (5.104, 3.647, 6.012), (5.104, 5.305, 6.012), (2.553, 1.793, 6.012), (4.13, 2.306, 6.012), (0.002337, 3.647, 6.012), (0.9768, 2.306, 6.012), (0.9768, 6.646, 6.012), (0.002337, 5.305, 6.012), (1.981, -1.501, 9.378), (2.553, 7.158, 6.012), (4.399, 3.135, 7.422), (1.848, 2.306, 7.422), (0.2717, 4.476, 7.422), (1.848, 6.646, 7.422), (1.206, -4.043, 9.231), (2.989, 3.135, 8.294), (3.964, 4.476, 8.294), (1.413, 3.647, 8.294), (1.413, 5.305, 8.294), (1.981, -3.383, 9.378), (3.474, 6.926, 4.8), (4.71, 6.166, 5.01), (5.32, 5.584, 6.21), (5.168, 4.756, 7.409), (4.346, 6.926, 6.21), (2.769, 7.438, 6.21), (3.511, 7.037, 7.409), (2.064, 6.926, 7.62), (4.615, 6.097, 7.62), (4.179, 4.756, 8.492), (2.769, 4.756, 8.892), (3.205, 6.097, 8.492), (5.32, 3.927, 6.21), (1.628, 5.584, 8.492), (0.9913, -3.383, 9.99), (1.675, -2.442, 9.99), (0.6855, -2.442, 10.27), (0.1908, -3.964, 9.378), (-0.115, -3.023, 9.99), (0.9913, -1.501, 9.99), (-4.003, 0.1011, 7.864), (-3.591, 0.4941, 8.675), (-2.785, -1.797, 8.786), (-3.591, -1.413, 8.675), (-3.821, -0.4592, 8.818), (-3.05, -1.02, 9.407), (-3.05, 0.1011, 9.407), (-4.003, -1.02, 7.864), (-2.341, -0.4293, 9.587), (-2.084, -1.255, 9.319)], [], [(4, 6, 9, 11), (3, 2, 6, 7), (7, 6, 4, 5), (5, 1, 3, 7), (1, 0, 2, 3), (5, 4, 0, 1), (11, 9, 13, 15), (2, 0, 10, 8), (0, 4, 11, 10), (6, 2, 8, 9), (20, 16, 24, 26), (9, 8, 12, 13), (10, 11, 15, 14), (8, 10, 14, 12), (18, 19, 17, 16), (19, 18, 28, 30), (23, 22, 32, 33), (19, 22, 36, 35), (15, 13, 21, 22), (12, 14, 23, 20), (14, 15, 22, 23), (13, 12, 20, 21), (27, 26, 24, 25), (21, 20, 26, 27), (16, 17, 25, 24), (17, 21, 27, 25), (33, 32, 30, 28), (31, 33, 28, 29), (18, 16, 29, 28), (22, 19, 30, 32), (16, 20, 31, 29), (20, 23, 33, 31), (36, 37, 34, 35), (17, 19, 35, 34), (21, 17, 34, 37), (22, 21, 37, 36), (38, 51, 50), (39, 51, 53), (38, 50, 55), (38, 55, 57), (38, 57, 54), (39, 53, 60), (40, 52, 62), (41, 56, 64), (42, 58, 66), (43, 59, 68), (39, 60, 63), (40, 62, 65), (41, 64, 67), (42, 66, 69), (43, 68, 61), (44, 70, 74), (47, 72, 77), (48, 73, 75), (75, 77, 49), (75, 73, 77), (73, 47, 77), (77, 76, 49), (77, 72, 76), (72, 46, 76), (49, 76, 186, 188), (71, 74, 189, 182), (67, 64, 187, 180), (64, 45, 183, 187), (74, 49, 188, 189), (71, 44, 74), (74, 75, 49), (74, 70, 75), (70, 48, 75), (61, 73, 48), (61, 68, 73), (68, 47, 73), (69, 72, 47), (69, 66, 72), (66, 46, 72), (76, 46, 181, 186), (46, 67, 180, 181), (45, 71, 182, 183), (65, 71, 45), (65, 62, 71), (62, 44, 71), (63, 70, 44), (63, 60, 70), (60, 48, 70), (68, 69, 47), (68, 59, 69), (59, 42, 69), (66, 67, 46), (66, 58, 67), (58, 41, 67), (64, 65, 45), (64, 56, 65), (56, 40, 65), (62, 63, 44), (62, 52, 63), (52, 39, 63), (60, 61, 48), (60, 53, 61), (53, 43, 61), (54, 59, 43), (54, 57, 59), (57, 42, 59), (57, 58, 42), (57, 55, 58), (55, 41, 58), (55, 56, 41), (55, 50, 56), (50, 40, 56), (53, 54, 43), (53, 51, 54), (51, 38, 54), (50, 52, 40), (50, 51, 52), (51, 39, 52), (78, 91, 90), (79, 91, 93), (78, 90, 95), (78, 95, 97), (78, 97, 94), (79, 93, 100), (80, 92, 102), (81, 96, 104), (82, 98, 106), (83, 99, 108), (79, 100, 103), (80, 102, 105), (81, 104, 107), (82, 106, 109), (83, 108, 101), (85, 111, 115), (86, 112, 116), (87, 113, 117), (111, 84, 154, 177), (114, 117, 179, 148), (114, 87, 117), (117, 116, 89), (117, 113, 116), (113, 86, 116), (116, 115, 89), (116, 112, 115), (112, 85, 115), (84, 110, 159, 154), (88, 114, 148, 127), (89, 115, 178, 176), (117, 89, 176, 179), (115, 111, 177, 178), (110, 88, 127, 159), (101, 114, 88), (101, 108, 114), (108, 87, 114), (109, 113, 87), (109, 106, 113), (106, 86, 113), (107, 112, 86), (107, 104, 112), (104, 85, 112), (105, 111, 85), (105, 102, 111), (102, 84, 111), (103, 110, 84), (103, 100, 110), (100, 88, 110), (108, 109, 87), (108, 99, 109), (99, 82, 109), (106, 107, 86), (106, 98, 107), (98, 81, 107), (104, 105, 85), (104, 96, 105), (96, 80, 105), (102, 103, 84), (102, 92, 103), (92, 79, 103), (100, 101, 88), (100, 93, 101), (93, 83, 101), (94, 99, 83), (94, 97, 99), (97, 82, 99), (97, 98, 82), (97, 95, 98), (95, 81, 98), (95, 96, 81), (95, 90, 96), (90, 80, 96), (93, 94, 83), (93, 91, 94), (91, 78, 94), (90, 92, 80), (90, 91, 92), (91, 79, 92), (118, 131, 130), (119, 131, 133), (118, 130, 135), (118, 135, 137), (118, 137, 134), (119, 133, 140), (120, 132, 142), (121, 136, 144), (122, 138, 146), (178, 177, 174), (119, 140, 143), (120, 142, 145), (121, 144, 147), (122, 146, 149), (178, 174, 176), (124, 150, 155), (125, 151, 157), (126, 152, 158), (175, 148, 179), (175, 179, 176), (127, 148, 175), (154, 159, 174), (140, 141, 162, 172), (149, 153, 167, 165), (128, 140, 172, 163), (153, 126, 158), (158, 157, 129), (158, 152, 157), (152, 125, 157), (157, 155, 129), (157, 151, 155), (151, 124, 155), (155, 156, 129), (155, 150, 156), (150, 128, 156), (123, 139, 160, 161), (129, 156, 169, 170), (156, 128, 163, 169), (153, 158, 173, 167), (149, 146, 153), (146, 126, 153), (147, 152, 126), (147, 144, 152), (144, 125, 152), (145, 151, 125), (145, 142, 151), (142, 124, 151), (143, 150, 124), (143, 140, 150), (140, 128, 150), (158, 129, 170, 173), (141, 123, 161, 162), (139, 122, 149), (146, 147, 126), (146, 138, 147), (138, 121, 147), (144, 145, 125), (144, 136, 145), (136, 120, 145), (142, 143, 124), (142, 132, 143), (132, 119, 143), (139, 149, 165, 160), (140, 133, 141), (133, 123, 141), (134, 139, 123), (134, 137, 139), (137, 122, 139), (137, 138, 122), (137, 135, 138), (135, 121, 138), (135, 136, 121), (135, 130, 136), (130, 120, 136), (133, 134, 123), (133, 131, 134), (131, 118, 134), (130, 132, 120), (130, 131, 132), (131, 119, 132), (161, 160, 164), (161, 164, 162), (166, 167, 171), (163, 168, 169), (169, 171, 170), (169, 168, 171), (168, 166, 171), (171, 173, 170), (171, 167, 173), (162, 168, 163), (162, 164, 168), (164, 166, 168), (165, 167, 166), (164, 165, 166), (164, 160, 165), (172, 162, 163), (177, 154, 174), (174, 175, 176), (174, 159, 175), (159, 127, 175), (183, 182, 185), (181, 184, 186), (186, 185, 188), (186, 184, 185), (184, 183, 185), (185, 189, 188), (185, 182, 189), (180, 184, 181), (180, 187, 184), (187, 183, 184)])
me_cube_001.polygons.foreach_set('material_index', [1, 1, 1, 1, 1, 1, 1, 1, 1, 1, 1, 1, 1, 1, 1, 1, 1, 1, 1, 1, 1, 1, 1, 1, 1, 1, 1, 1, 1, 1, 1, 1, 1, 1, 1, 1, 0, 0, 0, 0, 0, 0, 0, 0, 0, 0, 0, 0, 0, 0, 0, 0, 0, 0, 0, 0, 0, 0, 0, 0, 2, 2, 2, 2, 2, 0, 0, 0, 0, 0, 0, 0, 0, 0, 0, 2, 2, 2, 0, 0, 0, 0, 0, 0, 0, 0, 0, 0, 0, 0, 0, 0, 0, 0, 0, 0, 0, 0, 0, 0, 0, 0, 0, 0, 0, 0, 0, 0, 0, 0, 0, 0, 0, 0, 0, 0, 0, 0, 0, 0, 0, 0, 0, 0, 0, 0, 0, 0, 0, 0, 0, 0, 2, 2, 0, 0, 0, 0, 0, 0, 0, 2, 2, 2, 2, 2, 2, 0, 0, 0, 0, 0, 0, 0, 0, 0, 0, 0, 0, 0, 0, 0, 0, 0, 0, 0, 0, 0, 0, 0, 0, 0, 0, 0, 0, 0, 0, 0, 0, 0, 0, 0, 0, 0, 0, 0, 0, 0, 0, 0, 0, 0, 0, 0, 0, 0, 0, 0, 0, 0, 0, 2, 0, 0, 0, 0, 2, 0, 0, 0, 2, 2, 2, 2, 2, 2, 2, 0, 0, 0, 0, 0, 0, 0, 0, 0, 0, 0, 2, 2, 2, 0, 0, 0, 0, 0, 0, 0, 0, 0, 0, 0, 2, 2, 0, 0, 0, 0, 0, 0, 0, 0, 0, 0, 2, 0, 0, 0, 0, 0, 0, 0, 0, 0, 0, 0, 0, 0, 0, 0, 0, 0, 2, 2, 2, 2, 2, 2, 2, 2, 2, 2, 2, 2, 2, 2, 2, 2, 2, 2, 2, 2, 2, 2, 2, 2, 2, 2, 2, 2, 2, 2])
_uv = me_cube_001.uv_layers.new(name='UVMap')
_uv.uv.foreach_set('vector', [0.5273, 0.4453, 0.5273, 0.4453, 0.5273, 0.4453, 0.5273, 0.4453, 0.5273, 0.4453, 0.5273, 0.4453, 0.5273, 0.4453, 0.5273, 0.4453, 0.5273, 0.4453, 0.5273, 0.4453, 0.5273, 0.4453, 0.5273, 0.4453, 0.5, 0.5, 0.5, 0.5, 0.5, 0.5, 0.5, 0.5, 0.5273, 0.4453, 0.5273, 0.4453, 0.5273, 0.4453, 0.5273, 0.4453, 0.5273, 0.4453, 0.5273, 0.4453, 0.5273, 0.4453, 0.5273, 0.4453, 0.5273, 0.4453, 0.5273, 0.4453, 0.5273, 0.4453, 0.5273, 0.4453, 0.5273, 0.4453, 0.5273, 0.4453, 0.5273, 0.4453, 0.5273, 0.4453, 0.5273, 0.4453, 0.5273, 0.4453, 0.5273, 0.4453, 0.5273, 0.4453, 0.5273, 0.4453, 0.5273, 0.4453, 0.5273, 0.4453, 0.5273, 0.4453, 0.5273, 0.4453, 0.5273, 0.4453, 0.5273, 0.4453, 0.5273, 0.4453, 0.5273, 0.4453, 0.5273, 0.4453, 0.5273, 0.4453, 0.5273, 0.4453, 0.5273, 0.4453, 0.5273, 0.4453, 0.5273, 0.4453, 0.5273, 0.4453, 0.5273, 0.4453, 0.5273, 0.4453, 0.5273, 0.4453, 0.5273, 0.4453, 0.5, 0.5, 0.5, 0.5, 0.5, 0.5, 0.5, 0.5, 0.5273, 0.4453, 0.5273, 0.4453, 0.5273, 0.4453, 0.5273, 0.4453, 0.5273, 0.4453, 0.5273, 0.4453, 0.5273, 0.4453, 0.5273, 0.4453, 0.5273, 0.4453, 0.5273, 0.4453, 0.5273, 0.4453, 0.5273, 0.4453, 0.5273, 0.4453, 0.5273, 0.4453, 0.5273, 0.4453, 0.5273, 0.4453, 0.5273, 0.4453, 0.5273, 0.4453, 0.5273, 0.4453, 0.5273, 0.4453, 0.5273, 0.4453, 0.5273, 0.4453, 0.5273, 0.4453, 0.5273, 0.4453, 0.5273, 0.4453, 0.5273, 0.4453, 0.5273, 0.4453, 0.5273, 0.4453, 0.5, 0.5, 0.5, 0.5, 0.5, 0.5, 0.5, 0.5, 0.5273, 0.4453, 0.5273, 0.4453, 0.5273, 0.4453, 0.5273, 0.4453, 0.5273, 0.4453, 0.5273, 0.4453, 0.5273, 0.4453, 0.5273, 0.4453, 0.5273, 0.4453, 0.5273, 0.4453, 0.5273, 0.4453, 0.5273, 0.4453, 0.5, 0.5, 0.5, 0.5, 0.5, 0.5, 0.5, 0.5, 0.5, 0.5, 0.5, 0.5, 0.5, 0.5, 0.5, 0.5, 0.5273, 0.4453, 0.5273, 0.4453, 0.5273, 0.4453, 0.5273, 0.4453, 0.5273, 0.4453, 0.5273, 0.4453, 0.5273, 0.4453, 0.5273, 0.4453, 0.5273, 0.4453, 0.5273, 0.4453, 0.5273, 0.4453, 0.5273, 0.4453, 0.5, 0.5, 0.5, 0.5, 0.5, 0.5, 0.5, 0.5, 0.5, 0.5, 0.5, 0.5, 0.5, 0.5, 0.5, 0.5, 0.5586, 0.4336, 0.5586, 0.4336, 0.5586, 0.4336, 0.5586, 0.4336, 0.5586, 0.4336, 0.5586, 0.4336, 0.5586, 0.4336, 0.5586, 0.4336, 0.5273, 0.4453, 0.5273, 0.4453, 0.5273, 0.4453, 0.5273, 0.4453, 0.6484, 0.8438, 0.6484, 0.8438, 0.6484, 0.8438, 0.7031, 0.7773, 0.7031, 0.7773, 0.7031, 0.7773, 0.6484, 0.8438, 0.6484, 0.8438, 0.6484, 0.8438, 0.6484, 0.8438, 0.6484, 0.8438, 0.6484, 0.8438, 0.6484, 0.8438, 0.6484, 0.8438, 0.6484, 0.8438, 0.6719, 0.7773, 0.6719, 0.7773, 0.6719, 0.7773, 0.6484, 0.8438, 0.6484, 0.8438, 0.6484, 0.8438, 0.6484, 0.8438, 0.6484, 0.8438, 0.6484, 0.8438, 0.6484, 0.8438, 0.6484, 0.8438, 0.6484, 0.8438, 0.6484, 0.8438, 0.6484, 0.8438, 0.6484, 0.8438, 0.6719, 0.7773, 0.6719, 0.7773, 0.6719, 0.7773, 0.6484, 0.8438, 0.6484, 0.8438, 0.6484, 0.8438, 0.6484, 0.8438, 0.6484, 0.8438, 0.6484, 0.8438, 0.6484, 0.8438, 0.6484, 0.8438, 0.6484, 0.8438, 0.6484, 0.8438, 0.6484, 0.8438, 0.6484, 0.8438, 0.6484, 0.8438, 0.6484, 0.8438, 0.6484, 0.8438, 0.6484, 0.8438, 0.6484, 0.8438, 0.6484, 0.8438, 0.6719, 0.7773, 0.6719, 0.7773, 0.6719, 0.7773, 0.6484, 0.8438, 0.6484, 0.8438, 0.6484, 0.8438, 0.6484, 0.8438, 0.6484, 0.8438, 0.6484, 0.8438, 0.6758, 0.7891, 0.6758, 0.7891, 0.6758, 0.7891, 0.6719, 0.7773, 0.6719, 0.7773, 0.6719, 0.7773, 0.6484, 0.8438, 0.6484, 0.8438, 0.6484, 0.8438, 0.6484, 0.8438, 0.6484, 0.8438, 0.6484, 0.8438, 0.01953, 0.9219, 0.01953, 0.9219, 0.01953, 0.9219, 0.01953, 0.9219, 0.07031, 0.8867, 0.07031, 0.8867, 0.07031, 0.8867, 0.07031, 0.8867, 0.01953, 0.9219, 0.01953, 0.9219, 0.01953, 0.9219, 0.01953, 0.9219, 0.01953, 0.9219, 0.01953, 0.9219, 0.01953, 0.9219, 0.01953, 0.9219, 0.07031, 0.8867, 0.07031, 0.8867, 0.07031, 0.8867, 0.07031, 0.8867, 0.6484, 0.8438, 0.6484, 0.8438, 0.6484, 0.8438, 0.6719, 0.7773, 0.6719, 0.7773, 0.6719, 0.7773, 0.6484, 0.8438, 0.6484, 0.8438, 0.6484, 0.8438, 0.6719, 0.7773, 0.6719, 0.7773, 0.6719, 0.7773, 0.6719, 0.7773, 0.6719, 0.7773, 0.6719, 0.7773, 0.6484, 0.8438, 0.6484, 0.8438, 0.6484, 0.8438, 0.6758, 0.7891, 0.6758, 0.7891, 0.6758, 0.7891, 0.6484, 0.8438, 0.6484, 0.8438, 0.6484, 0.8438, 0.6484, 0.8438, 0.6484, 0.8438, 0.6484, 0.8438, 0.6484, 0.8438, 0.6484, 0.8438, 0.6484, 0.8438, 0.01953, 0.9219, 0.01953, 0.9219, 0.01953, 0.9219, 0.01953, 0.9219, 0.01953, 0.9219, 0.01953, 0.9219, 0.01953, 0.9219, 0.01953, 0.9219, 0.07031, 0.8867, 0.07031, 0.8867, 0.07031, 0.8867, 0.07031, 0.8867, 0.6484, 0.8438, 0.6484, 0.8438, 0.6484, 0.8438, 0.6484, 0.8438, 0.6484, 0.8438, 0.6484, 0.8438, 0.6484, 0.8438, 0.6484, 0.8438, 0.6484, 0.8438, 0.6484, 0.8438, 0.6484, 0.8438, 0.6484, 0.8438, 0.5, 0.5, 0.5, 0.5, 0.5, 0.5, 0.6719, 0.7773, 0.6719, 0.7773, 0.6719, 0.7773, 0.6758, 0.7891, 0.6758, 0.7891, 0.6758, 0.7891, 0.6484, 0.8438, 0.6484, 0.8438, 0.6484, 0.8438, 0.6484, 0.8438, 0.6484, 0.8438, 0.6484, 0.8438, 0.6484, 0.8438, 0.6484, 0.8438, 0.6484, 0.8438, 0.6484, 0.8438, 0.6484, 0.8438, 0.6484, 0.8438, 0.6484, 0.8438, 0.6484, 0.8438, 0.6484, 0.8438, 0.6484, 0.8438, 0.6484, 0.8438, 0.6484, 0.8438, 0.6484, 0.8438, 0.6484, 0.8438, 0.6484, 0.8438, 0.6484, 0.8438, 0.6484, 0.8438, 0.6484, 0.8438, 0.6484, 0.8438, 0.6484, 0.8438, 0.6484, 0.8438, 0.6484, 0.8438, 0.6484, 0.8438, 0.6484, 0.8438, 0.6719, 0.7773, 0.6719, 0.7773, 0.6719, 0.7773, 0.6719, 0.7773, 0.6719, 0.7773, 0.6719, 0.7773, 0.6719, 0.7773, 0.6719, 0.7773, 0.6719, 0.7773, 0.6484, 0.8438, 0.6484, 0.8438, 0.6484, 0.8438, 0.6484, 0.8438, 0.6484, 0.8438, 0.6484, 0.8438, 0.7031, 0.7773, 0.7031, 0.7773, 0.7031, 0.7773, 0.6484, 0.8438, 0.6484, 0.8438, 0.6484, 0.8438, 0.6484, 0.8438, 0.6484, 0.8438, 0.6484, 0.8438, 0.6484, 0.8438, 0.6484, 0.8438, 0.6484, 0.8438, 0.6484, 0.8438, 0.6484, 0.8438, 0.6484, 0.8438, 0.6484, 0.8438, 0.6484, 0.8438, 0.6484, 0.8438, 0.6484, 0.8438, 0.6484, 0.8438, 0.6484, 0.8438, 0.6484, 0.8438, 0.6484, 0.8438, 0.6484, 0.8438, 0.7031, 0.7773, 0.7031, 0.7773, 0.7031, 0.7773, 0.6484, 0.8438, 0.6484, 0.8438, 0.6484, 0.8438, 0.6484, 0.8438, 0.6484, 0.8438, 0.6484, 0.8438, 0.6484, 0.8438, 0.6484, 0.8438, 0.6484, 0.8438, 0.6484, 0.8438, 0.6484, 0.8438, 0.6484, 0.8438, 0.6719, 0.7773, 0.6719, 0.7773, 0.6719, 0.7773, 0.6484, 0.8438, 0.6484, 0.8438, 0.6484, 0.8438, 0.6484, 0.8438, 0.6484, 0.8438, 0.6484, 0.8438, 0.6484, 0.8438, 0.6484, 0.8438, 0.6484, 0.8438, 0.6484, 0.8438, 0.6484, 0.8438, 0.6484, 0.8438, 0.6484, 0.8438, 0.6484, 0.8438, 0.6484, 0.8438, 0.6484, 0.8438, 0.6484, 0.8438, 0.6484, 0.8438, 0.6484, 0.8438, 0.6484, 0.8438, 0.6484, 0.8438, 0.6484, 0.8438, 0.6484, 0.8438, 0.6484, 0.8438, 0.6484, 0.8438, 0.6484, 0.8438, 0.6484, 0.8438, 0.5273, 0.4453, 0.5273, 0.4453, 0.5273, 0.4453, 0.6484, 0.8438, 0.6484, 0.8438, 0.6484, 0.8438, 0.6484, 0.8438, 0.6484, 0.8438, 0.6484, 0.8438, 0.6484, 0.8438, 0.6484, 0.8438, 0.6484, 0.8438, 0.7031, 0.7773, 0.7031, 0.7773, 0.7031, 0.7773, 0.6758, 0.7891, 0.6758, 0.7891, 0.6758, 0.7891, 0.6484, 0.8438, 0.6484, 0.8438, 0.6484, 0.8438, 0.6484, 0.8438, 0.6484, 0.8438, 0.6484, 0.8438, 0.7031, 0.7773, 0.7031, 0.7773, 0.7031, 0.7773, 0.07813, 0.9258, 0.07813, 0.9258, 0.07813, 0.9258, 0.07813, 0.9258, 0.07813, 0.9258, 0.07813, 0.9258, 0.07813, 0.9258, 0.07813, 0.9258, 0.7031, 0.7773, 0.7031, 0.7773, 0.7031, 0.7773, 0.7031, 0.7773, 0.7031, 0.7773, 0.7031, 0.7773, 0.7031, 0.7773, 0.7031, 0.7773, 0.7031, 0.7773, 0.7031, 0.7773, 0.7031, 0.7773, 0.7031, 0.7773, 0.7031, 0.7773, 0.7031, 0.7773, 0.7031, 0.7773, 0.6484, 0.8438, 0.6484, 0.8438, 0.6484, 0.8438, 0.6484, 0.8438, 0.6484, 0.8438, 0.6484, 0.8438, 0.0625, 0.9336, 0.0625, 0.9336, 0.0625, 0.9336, 0.0625, 0.9336, 0.07813, 0.9258, 0.07813, 0.9258, 0.07813, 0.9258, 0.07813, 0.9258, 0.07813, 0.9258, 0.07813, 0.9258, 0.07813, 0.9258, 0.07813, 0.9258, 0.07813, 0.9258, 0.07813, 0.9258, 0.07813, 0.9258, 0.07813, 0.9258, 0.07813, 0.9258, 0.07813, 0.9258, 0.07813, 0.9258, 0.07813, 0.9258, 0.07031, 0.8867, 0.07031, 0.8867, 0.07031, 0.8867, 0.07031, 0.8867, 0.6484, 0.8438, 0.6484, 0.8438, 0.6484, 0.8438, 0.6484, 0.8438, 0.6484, 0.8438, 0.6484, 0.8438, 0.7031, 0.7773, 0.7031, 0.7773, 0.7031, 0.7773, 0.7031, 0.7773, 0.7031, 0.7773, 0.7031, 0.7773, 0.7031, 0.7773, 0.7031, 0.7773, 0.7031, 0.7773, 0.7031, 0.7773, 0.7031, 0.7773, 0.7031, 0.7773, 0.5, 0.5, 0.5, 0.5, 0.5, 0.5, 0.6484, 0.8438, 0.6484, 0.8438, 0.6484, 0.8438, 0.6484, 0.8438, 0.6484, 0.8438, 0.6484, 0.8438, 0.6484, 0.8438, 0.6484, 0.8438, 0.6484, 0.8438, 0.6484, 0.8438, 0.6484, 0.8438, 0.6484, 0.8438, 0.6484, 0.8438, 0.6484, 0.8438, 0.6484, 0.8438, 0.6484, 0.8438, 0.6484, 0.8438, 0.6484, 0.8438, 0.6484, 0.8438, 0.6484, 0.8438, 0.6484, 0.8438, 0.6484, 0.8438, 0.6484, 0.8438, 0.6484, 0.8438, 0.7031, 0.7773, 0.7031, 0.7773, 0.7031, 0.7773, 0.7031, 0.7773, 0.7031, 0.7773, 0.7031, 0.7773, 0.7031, 0.7773, 0.7031, 0.7773, 0.7031, 0.7773, 0.7031, 0.7773, 0.7031, 0.7773, 0.7031, 0.7773, 0.6484, 0.8438, 0.6484, 0.8438, 0.6484, 0.8438, 0.6484, 0.8438, 0.6484, 0.8438, 0.6484, 0.8438, 0.6484, 0.8438, 0.6484, 0.8438, 0.6484, 0.8438, 0.6484, 0.8438, 0.6484, 0.8438, 0.6484, 0.8438, 0.6484, 0.8438, 0.6484, 0.8438, 0.6484, 0.8438, 0.6484, 0.8438, 0.6484, 0.8438, 0.6484, 0.8438, 0.6484, 0.8438, 0.6484, 0.8438, 0.6484, 0.8438, 0.6484, 0.8438, 0.6484, 0.8438, 0.6484, 0.8438, 0.6484, 0.8438, 0.6484, 0.8438, 0.6484, 0.8438, 0.6484, 0.8438, 0.6484, 0.8438, 0.6484, 0.8438, 0.6484, 0.8438, 0.6484, 0.8438, 0.6484, 0.8438, 0.5, 0.5, 0.5, 0.5, 0.5, 0.5, 0.6484, 0.8438, 0.6484, 0.8438, 0.6484, 0.8438, 0.6484, 0.8438, 0.6484, 0.8438, 0.6484, 0.8438, 0.6484, 0.8438, 0.6484, 0.8438, 0.6484, 0.8438, 0.6484, 0.8438, 0.6484, 0.8438, 0.6484, 0.8438, 0.6484, 0.8438, 0.6484, 0.8438, 0.6484, 0.8438, 0.6484, 0.8438, 0.6484, 0.8438, 0.6484, 0.8438, 0.6484, 0.8438, 0.6484, 0.8438, 0.6484, 0.8438, 0.6484, 0.8438, 0.6484, 0.8438, 0.6484, 0.8438, 0.6484, 0.8438, 0.6484, 0.8438, 0.6484, 0.8438, 0.6484, 0.8438, 0.6484, 0.8438, 0.6484, 0.8438, 0.6484, 0.8438, 0.6484, 0.8438, 0.6484, 0.8438, 0.6484, 0.8438, 0.6484, 0.8438, 0.6484, 0.8438, 0.6484, 0.8438, 0.6484, 0.8438, 0.6484, 0.8438, 0.6484, 0.8438, 0.6484, 0.8438, 0.6484, 0.8438, 0.6484, 0.8438, 0.6484, 0.8438, 0.6484, 0.8438, 0.6484, 0.8438, 0.6484, 0.8438, 0.6484, 0.8438, 0.6484, 0.8438, 0.6484, 0.8438, 0.6484, 0.8438, 0.6484, 0.8438, 0.6484, 0.8438, 0.6484, 0.8438, 0.6484, 0.8438, 0.6484, 0.8438, 0.6484, 0.8438, 0.6484, 0.8438, 0.6484, 0.8438, 0.6484, 0.8438, 0.6484, 0.8438, 0.6484, 0.8438, 0.6484, 0.8438, 0.6484, 0.8438, 0.6484, 0.8438, 0.6484, 0.8438, 0.6484, 0.8438, 0.6484, 0.8438, 0.6484, 0.8438, 0.07031, 0.8867, 0.07031, 0.8867, 0.07031, 0.8867, 0.6484, 0.8438, 0.6484, 0.8438, 0.6484, 0.8438, 0.6484, 0.8438, 0.6484, 0.8438, 0.6484, 0.8438, 0.6484, 0.8438, 0.6484, 0.8438, 0.6484, 0.8438, 0.6484, 0.8438, 0.6484, 0.8438, 0.6484, 0.8438, 0.07031, 0.8867, 0.07031, 0.8867, 0.07031, 0.8867, 0.6484, 0.8438, 0.6484, 0.8438, 0.6484, 0.8438, 0.6484, 0.8438, 0.6484, 0.8438, 0.6484, 0.8438, 0.6484, 0.8438, 0.6484, 0.8438, 0.6484, 0.8438, 0.07031, 0.8867, 0.07031, 0.8867, 0.07031, 0.8867, 0.07031, 0.8867, 0.07031, 0.8867, 0.07031, 0.8867, 0.07031, 0.8867, 0.07031, 0.8867, 0.07031, 0.8867, 0.07031, 0.8867, 0.07031, 0.8867, 0.07031, 0.8867, 0.06641, 0.9102, 0.06641, 0.9102, 0.06641, 0.9102, 0.06641, 0.9102, 0.01953, 0.9219, 0.01953, 0.9219, 0.01953, 0.9219, 0.01953, 0.9219, 0.05078, 0.918, 0.05078, 0.918, 0.05078, 0.918, 0.05078, 0.918, 0.6484, 0.8438, 0.6484, 0.8438, 0.6484, 0.8438, 0.6484, 0.8438, 0.6484, 0.8438, 0.6484, 0.8438, 0.6484, 0.8438, 0.6484, 0.8438, 0.6484, 0.8438, 0.6484, 0.8438, 0.6484, 0.8438, 0.6484, 0.8438, 0.6484, 0.8438, 0.6484, 0.8438, 0.6484, 0.8438, 0.6484, 0.8438, 0.6484, 0.8438, 0.6484, 0.8438, 0.6484, 0.8438, 0.6484, 0.8438, 0.6484, 0.8438, 0.6484, 0.8438, 0.6484, 0.8438, 0.6484, 0.8438, 0.6484, 0.8438, 0.6484, 0.8438, 0.6484, 0.8438, 0.6484, 0.8438, 0.6484, 0.8438, 0.6484, 0.8438, 0.01953, 0.9219, 0.01953, 0.9219, 0.01953, 0.9219, 0.01953, 0.9219, 0.07031, 0.8867, 0.07031, 0.8867, 0.07031, 0.8867, 0.07031, 0.8867, 0.07031, 0.8867, 0.07031, 0.8867, 0.07031, 0.8867, 0.07031, 0.8867, 0.01953, 0.9219, 0.01953, 0.9219, 0.01953, 0.9219, 0.01953, 0.9219, 0.6484, 0.8438, 0.6484, 0.8438, 0.6484, 0.8438, 0.6484, 0.8438, 0.6484, 0.8438, 0.6484, 0.8438, 0.6484, 0.8438, 0.6484, 0.8438, 0.6484, 0.8438, 0.6484, 0.8438, 0.6484, 0.8438, 0.6484, 0.8438, 0.6484, 0.8438, 0.6484, 0.8438, 0.6484, 0.8438, 0.6484, 0.8438, 0.6484, 0.8438, 0.6484, 0.8438, 0.6484, 0.8438, 0.6484, 0.8438, 0.6484, 0.8438, 0.6484, 0.8438, 0.6484, 0.8438, 0.6484, 0.8438, 0.6484, 0.8438, 0.6484, 0.8438, 0.6484, 0.8438, 0.6484, 0.8438, 0.6484, 0.8438, 0.6484, 0.8438, 0.6484, 0.8438, 0.6484, 0.8438, 0.6484, 0.8438, 0.01953, 0.9219, 0.01953, 0.9219, 0.01953, 0.9219, 0.01953, 0.9219, 0.01953, 0.9219, 0.01953, 0.9219, 0.01953, 0.9219, 0.01953, 0.9219, 0.6484, 0.8438, 0.6484, 0.8438, 0.6484, 0.8438, 0.6484, 0.8438, 0.6484, 0.8438, 0.6484, 0.8438, 0.6484, 0.8438, 0.6484, 0.8438, 0.6484, 0.8438, 0.6484, 0.8438, 0.6484, 0.8438, 0.6484, 0.8438, 0.6484, 0.8438, 0.6484, 0.8438, 0.6484, 0.8438, 0.6484, 0.8438, 0.6484, 0.8438, 0.6484, 0.8438, 0.6484, 0.8438, 0.6484, 0.8438, 0.6484, 0.8438, 0.6484, 0.8438, 0.6484, 0.8438, 0.6484, 0.8438, 0.6484, 0.8438, 0.6484, 0.8438, 0.6484, 0.8438, 0.6484, 0.8438, 0.6484, 0.8438, 0.6484, 0.8438, 0.06641, 0.9102, 0.06641, 0.9102, 0.06641, 0.9102, 0.06641, 0.9102, 0.6484, 0.8438, 0.6484, 0.8438, 0.6484, 0.8438, 0.6484, 0.8438, 0.6484, 0.8438, 0.6484, 0.8438, 0.6484, 0.8438, 0.6484, 0.8438, 0.6484, 0.8438, 0.6484, 0.8438, 0.6484, 0.8438, 0.6484, 0.8438, 0.6484, 0.8438, 0.6484, 0.8438, 0.6484, 0.8438, 0.6484, 0.8438, 0.6484, 0.8438, 0.6484, 0.8438, 0.6484, 0.8438, 0.6484, 0.8438, 0.6484, 0.8438, 0.6484, 0.8438, 0.6484, 0.8438, 0.6484, 0.8438, 0.6484, 0.8438, 0.6484, 0.8438, 0.6484, 0.8438, 0.6484, 0.8438, 0.6484, 0.8438, 0.6484, 0.8438, 0.6484, 0.8438, 0.6484, 0.8438, 0.6484, 0.8438, 0.6484, 0.8438, 0.6484, 0.8438, 0.6484, 0.8438, 0.6484, 0.8438, 0.6484, 0.8438, 0.6484, 0.8438, 0.6484, 0.8438, 0.6484, 0.8438, 0.6484, 0.8438, 0.6484, 0.8438, 0.6484, 0.8438, 0.6484, 0.8438, 0.6484, 0.8438, 0.6484, 0.8438, 0.6484, 0.8438, 0.6484, 0.8438, 0.6484, 0.8438, 0.6484, 0.8438, 0.0625, 0.9258, 0.0625, 0.9258, 0.0625, 0.9258, 0.0625, 0.9258, 0.0625, 0.9258, 0.0625, 0.9258, 0.07031, 0.8867, 0.07031, 0.8867, 0.07031, 0.8867, 0.07031, 0.8867, 0.07031, 0.8867, 0.07031, 0.8867, 0.07031, 0.8867, 0.07031, 0.8867, 0.07031, 0.8867, 0.07031, 0.8867, 0.07031, 0.8867, 0.07031, 0.8867, 0.07031, 0.8867, 0.07031, 0.8867, 0.07031, 0.8867, 0.07031, 0.8867, 0.07031, 0.8867, 0.07031, 0.8867, 0.07031, 0.8867, 0.07031, 0.8867, 0.07031, 0.8867, 0.07031, 0.8867, 0.07031, 0.8867, 0.07031, 0.8867, 0.07031, 0.8867, 0.07031, 0.8867, 0.07031, 0.8867, 0.07031, 0.8867, 0.07031, 0.8867, 0.07031, 0.8867, 0.0625, 0.9258, 0.0625, 0.9258, 0.0625, 0.9258, 0.0625, 0.9258, 0.0625, 0.9258, 0.0625, 0.9258, 0.0625, 0.9258, 0.0625, 0.9258, 0.0625, 0.9258, 0.07031, 0.8867, 0.07031, 0.8867, 0.07031, 0.8867, 0.07031, 0.8867, 0.07031, 0.8867, 0.07031, 0.8867, 0.07031, 0.8867, 0.07031, 0.8867, 0.07031, 0.8867, 0.07031, 0.8867, 0.07031, 0.8867, 0.07031, 0.8867, 0.07031, 0.8867, 0.07031, 0.8867, 0.07031, 0.8867, 0.07031, 0.8867, 0.07031, 0.8867, 0.07031, 0.8867, 0.08203, 0.9258, 0.08203, 0.9258, 0.08203, 0.9258, 0.07031, 0.8867, 0.07031, 0.8867, 0.07031, 0.8867, 0.07031, 0.8867, 0.07031, 0.8867, 0.07031, 0.8867, 0.07031, 0.8867, 0.07031, 0.8867, 0.07031, 0.8867, 0.07031, 0.8867, 0.07031, 0.8867, 0.07031, 0.8867, 0.07031, 0.8867, 0.07031, 0.8867, 0.07031, 0.8867, 0.08203, 0.9258, 0.08203, 0.9258, 0.08203, 0.9258, 0.08203, 0.9258, 0.08203, 0.9258, 0.08203, 0.9258, 0.08203, 0.9258, 0.08203, 0.9258, 0.08203, 0.9258])
me_cube_001.materials.append(mat_leaves)
me_cube_001.materials.append(mat_bark)
me_cube_001.materials.append(mat_ice)
me_cube_001.use_remesh_preserve_volume = False
me_cube_001.use_remesh_preserve_attributes = False
me_cube_001.use_mirror_vertex_groups = False
me_cube_001.update()

# ---- objects
ob_cube = bpy.data.objects.new('Cube', me_cube)
ob_light = bpy.data.objects.new('Light', light_light)
ob_camera = bpy.data.objects.new('Camera', cam_camera)
ob_cube_001 = bpy.data.objects.new('Cube.001', me_cube_001)

# ---- transforms, parenting, visibility, modifiers, constraints
ob_cube.location = (0.0, -12.0, 0.0)
ob_cube.lock_rotations_4d = False
ob_cube.empty_display_type = 'ARROWS'
ob_cube.lineart.crease_threshold = 0.0
ob_light.location = (118.5, -40.08, 55.41)
ob_light.rotation_euler = (0.6503, 0.05522, 1.866)
ob_light.lock_rotations_4d = False
ob_light.empty_display_type = 'ARROWS'
ob_light.color = (0.0, 0.0, 0.0, 0.0)
ob_light.lineart.crease_threshold = 0.0
ob_camera.location = (7.359, -6.926, 4.958)
ob_camera.rotation_euler = (1.109, 0.0, 0.8149)
ob_camera.lock_rotations_4d = False
ob_camera.empty_display_type = 'ARROWS'
ob_camera.color = (0.0, 0.0, 0.0, 0.0)
ob_camera.display_type = 'WIRE'
ob_camera.lineart.crease_threshold = 0.0
ob_cube_001.location = (0.0, 0.0, 0.0)
ob_cube_001.lock_rotations_4d = False
ob_cube_001.empty_display_type = 'ARROWS'
ob_cube_001.lineart.crease_threshold = 0.0

# ---- collection membership
col_collection.objects.link(ob_cube)
col_collection.objects.link(ob_light)
col_collection.objects.link(ob_camera)
col_collection.objects.link(ob_cube_001)

# ---- scene / render settings (as saved in the file)
scene.camera = ob_camera
scene.frame_start = 1; scene.frame_end = 250; scene.frame_set(1)
scene.render.engine = 'BLENDER_EEVEE_NEXT'
scene.cycles.use_denoising = False
scene.cycles.samples = 128
scene.cycles.sampling_pattern = 'TABULATED_SOBOL'
scene.cycles.use_adaptive_sampling = False
scene.cycles.use_light_tree = False
scene.view_settings.view_transform = 'Filmic'
bpy.context.view_layer.update()
